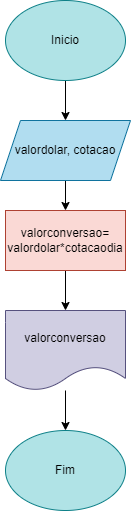

The diagram above was exported from draw.io. Its source (the exported page's mxGraphModel, read from the mxfile embedded in the PNG):
<mxGraphModel dx="1114" dy="616" grid="1" gridSize="10" guides="1" tooltips="1" connect="1" arrows="1" fold="1" page="1" pageScale="1" pageWidth="827" pageHeight="1169" math="0" shadow="0">
  <root>
    <mxCell id="0" />
    <mxCell id="1" parent="0" />
    <mxCell id="bKIGOMpQHwMqDIzHmB1E-3" value="" style="edgeStyle=orthogonalEdgeStyle;rounded=0;orthogonalLoop=1;jettySize=auto;html=1;" edge="1" parent="1" source="bKIGOMpQHwMqDIzHmB1E-1" target="bKIGOMpQHwMqDIzHmB1E-2">
      <mxGeometry relative="1" as="geometry" />
    </mxCell>
    <mxCell id="bKIGOMpQHwMqDIzHmB1E-1" value="Inicio" style="ellipse;whiteSpace=wrap;html=1;fillColor=#b0e3e6;strokeColor=#0e8088;" vertex="1" parent="1">
      <mxGeometry x="340" y="10" width="120" height="80" as="geometry" />
    </mxCell>
    <mxCell id="bKIGOMpQHwMqDIzHmB1E-5" value="" style="edgeStyle=orthogonalEdgeStyle;rounded=0;orthogonalLoop=1;jettySize=auto;html=1;" edge="1" parent="1" source="bKIGOMpQHwMqDIzHmB1E-2" target="bKIGOMpQHwMqDIzHmB1E-4">
      <mxGeometry relative="1" as="geometry" />
    </mxCell>
    <mxCell id="bKIGOMpQHwMqDIzHmB1E-2" value="valordolar, cotacao" style="shape=parallelogram;perimeter=parallelogramPerimeter;whiteSpace=wrap;html=1;fixedSize=1;fillColor=#b1ddf0;strokeColor=#10739e;" vertex="1" parent="1">
      <mxGeometry x="335" y="130" width="130" height="60" as="geometry" />
    </mxCell>
    <mxCell id="bKIGOMpQHwMqDIzHmB1E-7" value="" style="edgeStyle=orthogonalEdgeStyle;rounded=0;orthogonalLoop=1;jettySize=auto;html=1;" edge="1" parent="1" source="bKIGOMpQHwMqDIzHmB1E-4" target="bKIGOMpQHwMqDIzHmB1E-6">
      <mxGeometry relative="1" as="geometry" />
    </mxCell>
    <mxCell id="bKIGOMpQHwMqDIzHmB1E-4" value="valorconversao= valordolar*cotacaodia" style="whiteSpace=wrap;html=1;fillColor=#fad9d5;strokeColor=#ae4132;" vertex="1" parent="1">
      <mxGeometry x="340" y="220" width="120" height="60" as="geometry" />
    </mxCell>
    <mxCell id="bKIGOMpQHwMqDIzHmB1E-9" value="" style="edgeStyle=orthogonalEdgeStyle;rounded=0;orthogonalLoop=1;jettySize=auto;html=1;" edge="1" parent="1" source="bKIGOMpQHwMqDIzHmB1E-6" target="bKIGOMpQHwMqDIzHmB1E-8">
      <mxGeometry relative="1" as="geometry" />
    </mxCell>
    <mxCell id="bKIGOMpQHwMqDIzHmB1E-6" value="valorconversao" style="shape=document;whiteSpace=wrap;html=1;boundedLbl=1;fillColor=#d0cee2;strokeColor=#56517e;" vertex="1" parent="1">
      <mxGeometry x="340" y="320" width="120" height="80" as="geometry" />
    </mxCell>
    <mxCell id="bKIGOMpQHwMqDIzHmB1E-8" value="Fim" style="ellipse;whiteSpace=wrap;html=1;fillColor=#b0e3e6;strokeColor=#0e8088;" vertex="1" parent="1">
      <mxGeometry x="340" y="440" width="120" height="80" as="geometry" />
    </mxCell>
  </root>
</mxGraphModel>